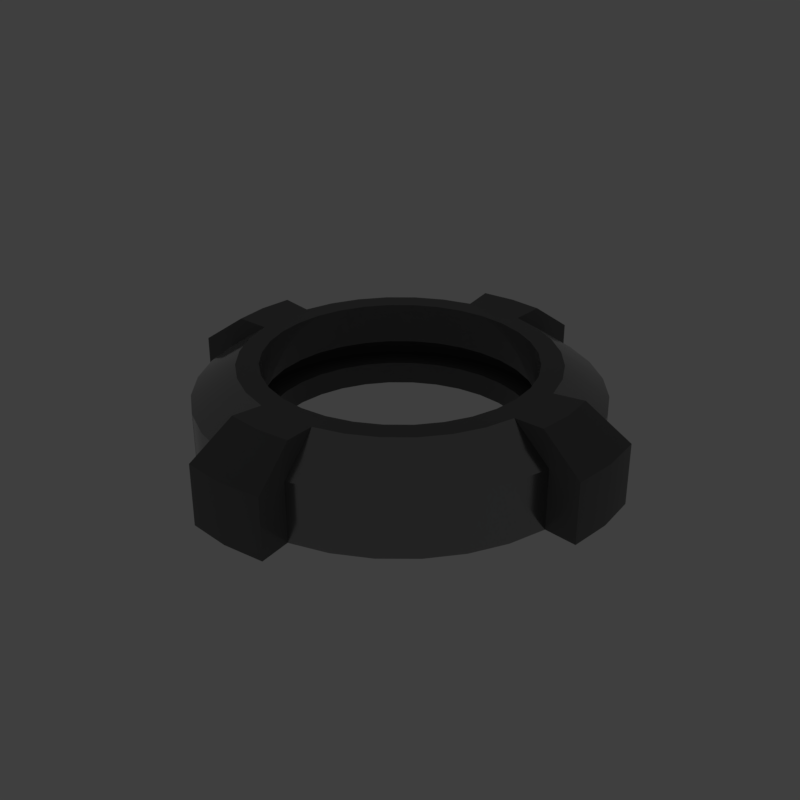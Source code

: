 # Source: short_gater.blend  (saved by Blender 2.79.6; exported with 4.5.12 LTS)
import bpy
from mathutils import Matrix  # noqa: F401  (used for matrix-valued properties, if any)

bpy.ops.wm.read_factory_settings(use_empty=True)
scene = bpy.context.scene
scene.name = 'main'

# ---- collections
col_collection_1 = bpy.data.collections.new('Collection 1'); scene.collection.children.link(col_collection_1)

# ---- materials (node trees are filled in below, after node groups)
mat_prox_alum_043 = bpy.data.materials.new('prox_alum.043')
mat_prox_alum_043.alpha_threshold = 0.0
mat_prox_alum_043.diffuse_color = (0.1933, 0.1933, 0.1933, 1.0)
mat_prox_alum_043.roughness = 0.5
mat_prox_kevlar_043 = bpy.data.materials.new('prox_kevlar.043')
mat_prox_kevlar_043.alpha_threshold = 0.0
mat_prox_kevlar_043.diffuse_color = (0.03737, 0.03737, 0.03737, 1.0)
mat_prox_kevlar_043.roughness = 0.5
mat_prox_easy_spec_043 = bpy.data.materials.new('prox_easy_spec.043')
mat_prox_easy_spec_043.alpha_threshold = 0.0
mat_prox_easy_spec_043.diffuse_color = (0.2791, 0.2791, 0.2791, 1.0)
mat_prox_easy_spec_043.roughness = 0.5
mat_prox_soap_041 = bpy.data.materials.new('prox_soap.041')
mat_prox_soap_041.alpha_threshold = 0.0
mat_prox_soap_041.diffuse_color = (0.8, 0.5447, 0.3018, 1.0)
mat_prox_soap_041.roughness = 0.5
mat_prox_emission_041 = bpy.data.materials.new('prox_emission.041')
mat_prox_emission_041.alpha_threshold = 0.0
mat_prox_emission_041.diffuse_color = (0.3973, 0.7023, 0.9681, 1.0)
mat_prox_emission_041.roughness = 0.5

# ---- node groups
ng_auto_smooth = bpy.data.node_groups.new('Auto Smooth', 'GeometryNodeTree')
_s = ng_auto_smooth.interface.new_socket(name='Geometry', in_out='OUTPUT', socket_type='NodeSocketGeometry')
_s = ng_auto_smooth.interface.new_socket(name='Geometry', in_out='INPUT', socket_type='NodeSocketGeometry')
_s = ng_auto_smooth.interface.new_socket(name='Angle', in_out='INPUT', socket_type='NodeSocketFloat')
_s.subtype = 'ANGLE'
_s.min_value = 0.0
_s.max_value = 3.142
ng_auto_smooth.is_modifier = True
_N = ng_auto_smooth.nodes; _L = ng_auto_smooth.links
n0 = _N.new('NodeGroupOutput'); n0.name = 'Group Output'; n0.location = (480, -100)
n1 = _N.new('NodeGroupInput'); n1.name = 'Group Input'; n1.location = (-420, -300)
n2 = _N.new('NodeGroupInput'); n2.name = 'Group Input.001'; n2.location = (-60, -100)
n3 = _N.new('GeometryNodeSetShadeSmooth'); n3.name = 'Set Shade Smooth'; n3.location = (120, -100)
n3.domain = 'EDGE'
n4 = _N.new('GeometryNodeSetShadeSmooth'); n4.name = 'Set Shade Smooth.001'; n4.location = (300, -100)
n5 = _N.new('GeometryNodeInputMeshEdgeAngle'); n5.name = 'Edge Angle'; n5.location = (-420, -220)
n6 = _N.new('GeometryNodeInputEdgeSmooth'); n6.name = 'Is Edge Smooth'; n6.location = (-60, -160)
n7 = _N.new('GeometryNodeInputShadeSmooth'); n7.name = 'Is Face Smooth'; n7.location = (-240, -340)
n8 = _N.new('FunctionNodeBooleanMath'); n8.name = 'Boolean Math'; n8.location = (-60, -220)
n9 = _N.new('FunctionNodeCompare'); n9.name = 'Compare'; n9.location = (-240, -180)
n9.operation = 'LESS_EQUAL'
_L.new(n5.outputs[0], n9.inputs[0])
_L.new(n4.outputs[0], n0.inputs[0])
_L.new(n1.outputs[1], n9.inputs[1])
_L.new(n9.outputs[0], n8.inputs[0])
_L.new(n7.outputs[0], n8.inputs[1])
_L.new(n2.outputs[0], n3.inputs[0])
_L.new(n6.outputs[0], n3.inputs[1])
_L.new(n3.outputs[0], n4.inputs[0])
_L.new(n8.outputs[0], n3.inputs[2])
n0.is_active_output = True

# ---- material node trees
mat_prox_alum_043.use_nodes = True; mat_prox_alum_043.node_tree.nodes.clear()
_N = mat_prox_alum_043.node_tree.nodes; _L = mat_prox_alum_043.node_tree.links
n0 = _N.new('ShaderNodeOutputMaterial'); n0.name = 'Material Output'; n0.location = (300, 300)
n1 = _N.new('ShaderNodeBsdfPrincipled'); n1.name = 'Principled BSDF'; n1.location = (10, 300)
n1.width = 150
n1.subsurface_method = 'BURLEY'
n1.inputs[0].default_value = (0.3217, 0.3217, 0.3217, 1.0)
n1.inputs[1].default_value = 1.0
n1.inputs[2].default_value = 0.1633
n1.inputs[3].default_value = 1.45
n1.inputs[9].default_value = (1.0, 1.0, 1.0)
n1.inputs[13].default_value = 0.119
n1.inputs[15].default_value = 0.7959
n1.inputs[16].default_value = 0.8299
n1.inputs[24].default_value = 0.1605
_L.new(n1.outputs[0], n0.inputs[0])
n0.is_active_output = True
mat_prox_kevlar_043.use_nodes = True; mat_prox_kevlar_043.node_tree.nodes.clear()
_N = mat_prox_kevlar_043.node_tree.nodes; _L = mat_prox_kevlar_043.node_tree.links
n0 = _N.new('ShaderNodeOutputMaterial'); n0.name = 'Material Output'; n0.location = (300, 300)
n1 = _N.new('ShaderNodeBsdfPrincipled'); n1.name = 'Principled BSDF'; n1.location = (10, 300)
n1.width = 150
n1.subsurface_method = 'BURLEY'
n1.inputs[0].default_value = (0.0, 0.0, 0.0, 1.0)
n1.inputs[2].default_value = 0.3401
n1.inputs[3].default_value = 1.45
n1.inputs[9].default_value = (1.0, 1.0, 1.0)
n1.inputs[13].default_value = 0.2143
_L.new(n1.outputs[0], n0.inputs[0])
n0.is_active_output = True
mat_prox_easy_spec_043.use_nodes = True; mat_prox_easy_spec_043.node_tree.nodes.clear()
_N = mat_prox_easy_spec_043.node_tree.nodes; _L = mat_prox_easy_spec_043.node_tree.links
n0 = _N.new('ShaderNodeOutputMaterial'); n0.name = 'Material Output'; n0.location = (300, 300)
n1 = _N.new('ShaderNodeBsdfPrincipled'); n1.name = 'Principled BSDF'; n1.location = (10, 300)
n1.width = 150
n1.subsurface_method = 'BURLEY'
n1.inputs[0].default_value = (0.1372, 0.1372, 0.1372, 1.0)
n1.inputs[2].default_value = 0.2245
n1.inputs[3].default_value = 1.45
n1.inputs[9].default_value = (1.0, 1.0, 1.0)
n1.inputs[13].default_value = 0.09864
n1.inputs[19].default_value = 0.25
_L.new(n1.outputs[0], n0.inputs[0])
n0.is_active_output = True
mat_prox_soap_041.use_nodes = True; mat_prox_soap_041.node_tree.nodes.clear()
_N = mat_prox_soap_041.node_tree.nodes; _L = mat_prox_soap_041.node_tree.links
n0 = _N.new('ShaderNodeOutputMaterial'); n0.name = 'Material Output'; n0.location = (300, 300)
n1 = _N.new('ShaderNodeLayerWeight'); n1.name = 'Layer Weight'; n1.location = (-554, 262)
n2 = _N.new('ShaderNodeValToRGB'); n2.name = 'ColorRamp'; n2.location = (-400, 254)
n2.color_ramp.interpolation = 'B_SPLINE'
while len(n2.color_ramp.elements) > 1: n2.color_ramp.elements.remove(n2.color_ramp.elements[-1])
n2.color_ramp.elements[0].position = 0.0; n2.color_ramp.elements[0].color = (1.0, 0.0, 0.2363, 1.0)
_e = n2.color_ramp.elements.new(0.1477); _e.color = (0.0, 0.1135, 0.6103, 1.0)
_e = n2.color_ramp.elements.new(0.2773); _e.color = (0.2081, 0.332, 0.6265, 1.0)
_e = n2.color_ramp.elements.new(0.5); _e.color = (0.5089, 0.1741, 0.6181, 1.0)
_e = n2.color_ramp.elements.new(0.6818); _e.color = (0.7544, 0.04821, 0.0, 1.0)
_e = n2.color_ramp.elements.new(0.8511); _e.color = (0.336, 0.5043, 0.1917, 1.0)
_e = n2.color_ramp.elements.new(1.0); _e.color = (0.01772, 0.3483, 1.0, 1.0)
n3 = _N.new('ShaderNodeMix'); n3.name = 'Mix'; n3.location = (-80, 218)
n3.data_type = 'RGBA'
n3.inputs[0].default_value = 0.7909
n4 = _N.new('ShaderNodeBsdfPrincipled'); n4.name = 'Principled BSDF.001'; n4.location = (140, 300)
n4.width = 150
n4.subsurface_method = 'BURLEY'
n4.inputs[2].default_value = 0.0
n4.inputs[3].default_value = 1.45
n4.inputs[9].default_value = (1.0, 1.0, 1.0)
n4.inputs[18].default_value = 1.0
n4.inputs[19].default_value = 0.25
_L.new(n1.outputs[1], n2.inputs[0])
_L.new(n2.outputs[0], n3.inputs[6])
_L.new(n3.outputs[2], n4.inputs[0])
_L.new(n4.outputs[0], n0.inputs[0])
n0.is_active_output = True
mat_prox_emission_041.use_nodes = True; mat_prox_emission_041.node_tree.nodes.clear()
_N = mat_prox_emission_041.node_tree.nodes; _L = mat_prox_emission_041.node_tree.links
n0 = _N.new('ShaderNodeOutputMaterial'); n0.name = 'Material Output'; n0.location = (446, 300)
n1 = _N.new('ShaderNodeEmission'); n1.name = 'Emission'; n1.location = (156, 300)
n1.inputs[1].default_value = 4.0
n2 = _N.new('ShaderNodeLayerWeight'); n2.name = 'Layer Weight'; n2.location = (-631, 360)
n3 = _N.new('ShaderNodeValToRGB'); n3.name = 'ColorRamp'; n3.location = (-450, 370)
n3.color_ramp.interpolation = 'B_SPLINE'
while len(n3.color_ramp.elements) > 1: n3.color_ramp.elements.remove(n3.color_ramp.elements[-1])
n3.color_ramp.elements[0].position = 0.1864; n3.color_ramp.elements[0].color = (1.0, 0.02556, 0.0, 1.0)
_e = n3.color_ramp.elements.new(0.8045); _e.color = (1.0, 0.2244, 0.007333, 1.0)
_e = n3.color_ramp.elements.new(0.9909); _e.color = (1.0, 1.0, 1.0, 1.0)
n4 = _N.new('ShaderNodeMix'); n4.name = 'Mix'; n4.location = (-92, 333)
n4.data_type = 'RGBA'
n4.blend_type = 'COLOR'
n4.inputs[0].default_value = 0.8273
_L.new(n2.outputs[1], n3.inputs[0])
_L.new(n1.outputs[0], n0.inputs[0])
_L.new(n4.outputs[2], n1.inputs[0])
_L.new(n3.outputs[0], n4.inputs[7])
n0.is_active_output = True

# ---- world
world_world = bpy.data.worlds.new('World'); scene.world = world_world
world_world.use_nodes = True; world_world.node_tree.nodes.clear()
_N = world_world.node_tree.nodes; _L = world_world.node_tree.links
n0 = _N.new('ShaderNodeOutputWorld'); n0.name = 'World Output'; n0.location = (300, 300)
n1 = _N.new('ShaderNodeBackground'); n1.name = 'Background'; n1.location = (10, 300)
n1.inputs[0].default_value = (0.05, 0.05, 0.05, 1.0)
_L.new(n1.outputs[0], n0.inputs[0])
n0.is_active_output = True
world_world.use_sun_shadow = False
world_world.sun_shadow_jitter_overblur = 0.0

# ---- meshes
me_short_gater = bpy.data.meshes.new('short_gater')
me_short_gater.from_pydata([(-0.05373, 0.2701, -0.05407), (-0.05373, 0.2701, 0.02988), (-0.05814, 0.3149, 0.03109), (-0.05818, 0.3153, -0.05407), (0.0, 0.2754, -0.05407), (1.71e-08, 0.3208, -0.05407), (-0.1054, 0.2544, -0.05407), (-0.1054, 0.2544, 0.02988), (-0.04195, 0.2109, 0.07181), (1.663e-08, 0.3204, 0.03109), (0.05373, 0.2701, -0.05407), (0.05818, 0.3153, -0.05407), (0.1054, 0.2544, -0.05407), (0.153, 0.229, -0.05407), (0.1947, 0.1947, -0.05407), (0.229, 0.153, -0.05407), (0.2544, 0.1054, -0.05407), (0.2701, 0.05373, -0.05407), (0.2754, 2.079e-08, -0.05407), (0.2701, -0.05373, -0.05407), (0.2544, -0.1054, -0.05407), (0.1845, 1.393e-08, -0.05407), (0.181, 0.036, -0.05407), (0.1705, 0.07061, -0.05407), (0.1534, 0.1025, -0.05407), (0.1305, 0.1305, -0.05407), (0.1025, 0.1534, -0.05407), (0.07061, 0.1705, -0.05407), (0.036, 0.181, -0.05407), (0.0, 0.1845, -0.05407), (-0.036, 0.181, -0.05407), (-0.07061, 0.1705, -0.05407), (-0.1025, 0.1534, -0.05407), (-0.1305, 0.1305, -0.05407), (-0.1534, 0.1025, -0.05407), (-0.1705, 0.07061, -0.05407), (-0.181, 0.036, -0.05407), (-0.1845, 1.782e-07, -0.05407), (-0.2754, 2.659e-07, -0.05407), (-0.2701, 0.05373, -0.05407), (-0.2544, 0.1054, -0.05407), (-0.229, 0.153, -0.05407), (-0.1947, 0.1947, -0.05407), (-0.153, 0.229, -0.05407), (-0.153, 0.229, 0.02988), (-0.0823, 0.1987, 0.07181), (-0.04624, 0.2544, 0.07423), (-3.055e-08, 0.2587, 0.07424), (0.05814, 0.3149, 0.03109), (0.05373, 0.2701, 0.02988), (0.1054, 0.2544, 0.02988), (0.153, 0.229, 0.02988), (0.1947, 0.1947, 0.02988), (0.229, 0.153, 0.02988), (0.2544, 0.1054, 0.02988), (0.2701, 0.05373, 0.02988), (0.3153, 0.05818, -0.05407), (0.3208, 2.793e-08, -0.05407), (0.3153, -0.05818, -0.05407), (0.2701, -0.05373, 0.02988), (0.2544, -0.1054, 0.02988), (0.229, -0.153, -0.05407), (0.1947, -0.1947, -0.05407), (0.153, -0.229, -0.05407), (0.1054, -0.2544, -0.05407), (0.05373, -0.2701, -0.05407), (-8.973e-08, -0.2754, -0.05407), (-0.05373, -0.2701, -0.05407), (-0.1054, -0.2544, -0.05407), (-0.153, -0.229, -0.05407), (-0.1947, -0.1947, -0.05407), (-0.229, -0.153, -0.05407), (-0.2544, -0.1054, -0.05407), (-0.2701, -0.05373, -0.05407), (-0.181, -0.036, -0.05407), (-0.1705, -0.07061, -0.05407), (-0.1534, -0.1025, -0.05407), (-0.1305, -0.1305, -0.05407), (-0.1025, -0.1534, -0.05407), (-0.07061, -0.1705, -0.05407), (-0.036, -0.181, -0.05407), (-6.012e-08, -0.1845, -0.05407), (0.036, -0.181, -0.05407), (0.07061, -0.1705, -0.05407), (0.1025, -0.1534, -0.05407), (0.1305, -0.1305, -0.05407), (0.1534, -0.1025, -0.05407), (0.1705, -0.07061, -0.05407), (0.181, -0.036, -0.05407), (0.1845, 1.393e-08, -0.02153), (0.181, 0.036, -0.02153), (0.1705, 0.07061, -0.02153), (0.1534, 0.1025, -0.02153), (0.1305, 0.1305, -0.02153), (0.1025, 0.1534, -0.02153), (0.07061, 0.1705, -0.02153), (0.036, 0.181, -0.02153), (0.0, 0.1845, -0.02153), (-0.036, 0.181, -0.02153), (-0.07061, 0.1705, -0.02153), (-0.1025, 0.1534, -0.02153), (-0.1305, 0.1305, -0.02153), (-0.1534, 0.1025, -0.02153), (-0.1705, 0.07061, -0.02153), (-0.181, 0.036, -0.02153), (-0.1845, 1.782e-07, -0.02153), (-0.3208, 3.079e-07, -0.05407), (-0.3153, 0.05818, -0.05407), (-0.2701, 0.05373, 0.02988), (-0.2544, 0.1054, 0.02988), (-0.229, 0.153, 0.02988), (-0.1947, 0.1947, 0.02988), (-0.1195, 0.1788, 0.07181), (-4.565e-08, 0.215, 0.07181), (-0.1521, 0.1521, 0.07181), (-0.1788, 0.1195, 0.07181), (-0.1987, 0.0823, 0.07181), (-0.2109, 0.04195, 0.07181), (-0.215, 1.565e-07, 0.07181), (-0.2109, -0.04195, 0.07181), (-0.1987, -0.0823, 0.07181), (-0.1788, -0.1195, 0.07181), (-0.1521, -0.1521, 0.07181), (-0.1195, -0.1788, 0.07181), (-0.0823, -0.1987, 0.07181), (-0.04195, -0.2109, 0.07181), (-5.284e-08, -0.215, 0.07181), (-6.012e-08, -0.1845, 0.07181), (-0.036, -0.181, 0.07181), (-0.07061, -0.1705, 0.07181), (-0.1025, -0.1534, 0.07181), (-0.1305, -0.1305, 0.07181), (-0.1534, -0.1025, 0.07181), (-0.1705, -0.07061, 0.07181), (-0.181, -0.036, 0.07181), (-0.1845, 1.782e-07, 0.07181), (-0.181, 0.036, 0.07181), (-0.1705, 0.07061, 0.07181), (-0.1534, 0.1025, 0.07181), (-0.1305, 0.1305, 0.07181), (-0.1025, 0.1534, 0.07181), (-0.07061, 0.1705, 0.07181), (-0.036, 0.181, 0.07181), (0.0, 0.1845, 0.07181), (0.036, 0.181, 0.07181), (0.04195, 0.2109, 0.07181), (0.04624, 0.2544, 0.07423), (0.0823, 0.1987, 0.07181), (0.1195, 0.1788, 0.07181), (0.1521, 0.1521, 0.07181), (0.1788, 0.1195, 0.07181), (0.1987, 0.0823, 0.07181), (0.2109, 0.04195, 0.07181), (0.3149, 0.05814, 0.03109), (0.3204, 2.817e-08, 0.03109), (0.3149, -0.05814, 0.03109), (0.2109, -0.04195, 0.07181), (0.1987, -0.0823, 0.07181), (0.229, -0.153, 0.02988), (0.1947, -0.1947, 0.02988), (0.153, -0.229, 0.02988), (0.1054, -0.2544, 0.02988), (0.05373, -0.2701, 0.02988), (0.05818, -0.3153, -0.05407), (-1.038e-07, -0.3208, -0.05407), (-0.05818, -0.3153, -0.05407), (-0.05373, -0.2701, 0.02988), (-0.1054, -0.2544, 0.02988), (-0.153, -0.229, 0.02988), (-0.1947, -0.1947, 0.02988), (-0.229, -0.153, 0.02988), (-0.2544, -0.1054, 0.02988), (-0.2701, -0.05373, 0.02988), (-0.3153, -0.05818, -0.05407), (-0.181, -0.036, -0.02153), (-0.1705, -0.07061, -0.02153), (-0.1534, -0.1025, -0.02153), (-0.1305, -0.1305, -0.02153), (-0.1025, -0.1534, -0.02153), (-0.07061, -0.1705, -0.02153), (-0.036, -0.181, -0.02153), (-6.012e-08, -0.1845, -0.02153), (0.036, -0.181, -0.02153), (0.07061, -0.1705, -0.02153), (0.1025, -0.1534, -0.02153), (0.1305, -0.1305, -0.02153), (0.1534, -0.1025, -0.02153), (0.1705, -0.07061, -0.02153), (0.181, -0.036, -0.02153), (-0.3149, 0.05814, 0.03109), (-0.3204, 3.06e-07, 0.03109), (-0.2587, 1.922e-07, 0.07424), (-0.2544, -0.04624, 0.07423), (-6.751e-08, -0.2587, 0.07424), (0.07061, 0.1705, 0.07181), (0.1025, 0.1534, 0.07181), (0.1305, 0.1305, 0.07181), (0.1534, 0.1025, 0.07181), (0.1705, 0.07061, 0.07181), (0.181, 0.036, 0.07181), (0.1845, 1.393e-08, 0.07181), (0.181, -0.036, 0.07181), (0.1705, -0.07061, 0.07181), (0.1534, -0.1025, 0.07181), (0.1305, -0.1305, 0.07181), (0.1025, -0.1534, 0.07181), (0.07061, -0.1705, 0.07181), (0.036, -0.181, 0.07181), (0.04195, -0.2109, 0.07181), (0.0823, -0.1987, 0.07181), (0.1195, -0.1788, 0.07181), (0.1521, -0.1521, 0.07181), (0.1788, -0.1195, 0.07181), (0.215, 2.052e-09, 0.07181), (-0.036, -0.181, 0.01399), (-6.012e-08, -0.1845, 0.01399), (-0.07061, -0.1705, 0.01399), (-0.1025, -0.1534, 0.01399), (-0.1305, -0.1305, 0.01399), (-0.1534, -0.1025, 0.01399), (-0.1705, -0.07061, 0.01399), (-0.181, -0.036, 0.01399), (-0.1845, 1.782e-07, 0.01399), (-0.181, 0.036, 0.01399), (-0.1705, 0.07061, 0.01399), (-0.1534, 0.1025, 0.01399), (-0.1305, 0.1305, 0.01399), (-0.1025, 0.1534, 0.01399), (-0.07061, 0.1705, 0.01399), (-0.036, 0.181, 0.01399), (0.0, 0.1845, 0.01399), (0.036, 0.181, 0.01399), (0.2587, 9.285e-09, 0.07424), (0.2544, -0.04624, 0.07423), (0.05814, -0.3149, 0.03109), (-1.045e-07, -0.3204, 0.03109), (-0.05814, -0.3149, 0.03109), (-0.3149, -0.05814, 0.03109), (-0.2544, 0.04624, 0.07423), (-0.04624, -0.2544, 0.07423), (0.04624, -0.2544, 0.07423), (0.07061, 0.1705, 0.01399), (0.1025, 0.1534, 0.01399), (0.1305, 0.1305, 0.01399), (0.1534, 0.1025, 0.01399), (0.1705, 0.07061, 0.01399), (0.181, 0.036, 0.01399), (0.1845, 1.393e-08, 0.01399), (0.181, -0.036, 0.01399), (0.1705, -0.07061, 0.01399), (0.1534, -0.1025, 0.01399), (0.1305, -0.1305, 0.01399), (0.1025, -0.1534, 0.01399), (0.07061, -0.1705, 0.01399), (0.036, -0.181, 0.01399), (0.2544, 0.04624, 0.07423), (0.0, 0.2248, -0.02153), (0.04385, 0.2205, -0.02153), (0.04385, 0.2205, 0.01399), (0.0, 0.2248, 0.01399), (-0.04385, 0.2205, -0.02153), (-0.08602, 0.2077, -0.02153), (-0.1249, 0.1869, -0.02153), (-0.1589, 0.1589, -0.02153), (-0.1869, 0.1249, -0.02153), (-0.2077, 0.08602, -0.02153), (-0.2205, 0.04385, -0.02153), (-0.2248, 2.171e-07, -0.02153), (0.2205, -0.04385, -0.02153), (0.2248, 1.697e-08, -0.02153), (0.2205, 0.04385, -0.02153), (0.2077, 0.08602, -0.02153), (0.1869, 0.1249, -0.02153), (0.1589, 0.1589, -0.02153), (0.1249, 0.1869, -0.02153), (0.08602, 0.2077, -0.02153), (-0.2205, -0.04385, -0.02153), (-0.2077, -0.08602, -0.02153), (-0.1869, -0.1249, -0.02153), (-0.1589, -0.1589, -0.02153), (-0.1249, -0.1869, -0.02153), (-0.08602, -0.2077, -0.02153), (-0.04385, -0.2205, -0.02153), (-7.324e-08, -0.2248, -0.02153), (0.04385, -0.2205, -0.02153), (0.08602, -0.2077, -0.02153), (0.1249, -0.1869, -0.02153), (0.1589, -0.1589, -0.02153), (0.1869, -0.1249, -0.02153), (0.2077, -0.08602, -0.02153), (-0.04385, 0.2205, 0.01399), (0.08602, 0.2077, 0.01399), (0.1249, 0.1869, 0.01399), (0.1589, 0.1589, 0.01399), (0.1869, 0.1249, 0.01399), (0.2077, 0.08602, 0.01399), (0.2205, 0.04385, 0.01399), (0.2248, 1.697e-08, 0.01399), (0.2205, -0.04385, 0.01399), (0.2077, -0.08602, 0.01399), (0.1869, -0.1249, 0.01399), (0.1589, -0.1589, 0.01399), (0.1249, -0.1869, 0.01399), (0.08602, -0.2077, 0.01399), (0.04385, -0.2205, 0.01399), (-7.324e-08, -0.2248, 0.01399), (-0.04385, -0.2205, 0.01399), (-0.08602, -0.2077, 0.01399), (-0.1249, -0.1869, 0.01399), (-0.1589, -0.1589, 0.01399), (-0.1869, -0.1249, 0.01399), (-0.2077, -0.08602, 0.01399), (-0.2205, -0.04385, 0.01399), (-0.2248, 2.171e-07, 0.01399), (-0.2205, 0.04385, 0.01399), (-0.2077, 0.08602, 0.01399), (-0.1869, 0.1249, 0.01399), (-0.1589, 0.1589, 0.01399), (-0.1249, 0.1869, 0.01399), (-0.08602, 0.2077, 0.01399)], [], [(0, 1, 2, 3), (4, 0, 3, 5), (6, 7, 1, 0), (1, 8, 46, 2), (3, 2, 9, 5), (10, 4, 5, 11), (6, 31, 32, 43), (43, 44, 7, 6), (1, 7, 45, 8), (9, 2, 46, 47), (5, 9, 48, 11), (49, 10, 11, 48), (10, 49, 50, 12), (12, 50, 51, 13), (13, 51, 52, 14), (14, 52, 53, 15), (15, 53, 54, 16), (16, 54, 55, 17), (18, 17, 56, 57), (19, 18, 57, 58), (19, 59, 60, 20), (0, 30, 31, 6), (22, 21, 89, 90), (23, 22, 90, 91), (24, 23, 91, 92), (25, 24, 92, 93), (26, 25, 93, 94), (27, 26, 94, 95), (28, 27, 95, 96), (29, 28, 96, 97), (30, 29, 97, 98), (31, 30, 98, 99), (32, 31, 99, 100), (33, 32, 100, 101), (34, 33, 101, 102), (35, 34, 102, 103), (36, 35, 103, 104), (37, 36, 104, 105), (39, 38, 106, 107), (39, 108, 109, 40), (40, 109, 110, 41), (41, 110, 111, 42), (42, 111, 44, 43), (7, 44, 112, 45), (113, 143, 144, 145), (48, 9, 47, 146), (50, 49, 145, 147), (51, 50, 147, 148), (52, 51, 148, 149), (53, 52, 149, 150), (54, 53, 150, 151), (55, 54, 151, 152), (17, 55, 153, 56), (56, 153, 154, 57), (59, 19, 58, 155), (57, 154, 155, 58), (60, 59, 156, 157), (20, 60, 158, 61), (61, 158, 159, 62), (62, 159, 160, 63), (63, 160, 161, 64), (64, 161, 162, 65), (66, 65, 163, 164), (67, 66, 164, 165), (67, 166, 167, 68), (68, 167, 168, 69), (69, 168, 169, 70), (70, 169, 170, 71), (71, 170, 171, 72), (72, 171, 172, 73), (38, 73, 173, 106), (74, 37, 105, 174), (75, 74, 174, 175), (76, 75, 175, 176), (77, 76, 176, 177), (78, 77, 177, 178), (79, 78, 178, 179), (80, 79, 179, 180), (81, 80, 180, 181), (82, 81, 181, 182), (83, 82, 182, 183), (84, 83, 183, 184), (85, 84, 184, 185), (86, 85, 185, 186), (87, 86, 186, 187), (88, 87, 187, 188), (21, 88, 188, 89), (108, 39, 107, 189), (106, 190, 189, 107), (109, 108, 117, 116), (110, 109, 116, 115), (111, 110, 115, 114), (44, 111, 114, 112), (172, 171, 120, 119), (171, 170, 121, 120), (170, 169, 122, 121), (169, 168, 123, 122), (168, 167, 124, 123), (167, 166, 125, 124), (8, 142, 143, 113), (214, 128, 127, 215), (216, 129, 128, 214), (217, 130, 129, 216), (218, 131, 130, 217), (219, 132, 131, 218), (220, 133, 132, 219), (221, 134, 133, 220), (222, 135, 134, 221), (223, 136, 135, 222), (224, 137, 136, 223), (225, 138, 137, 224), (226, 139, 138, 225), (227, 140, 139, 226), (228, 141, 140, 227), (229, 142, 141, 228), (230, 143, 142, 229), (231, 144, 143, 230), (47, 46, 8, 113), (146, 47, 113, 145), (145, 49, 48, 146), (55, 152, 255, 153), (154, 153, 255, 232), (155, 233, 156, 59), (155, 154, 232, 233), (158, 60, 157, 212), (159, 158, 212, 211), (160, 159, 211, 210), (161, 160, 210, 209), (162, 161, 209, 208), (65, 162, 234, 163), (163, 234, 235, 164), (166, 67, 165, 236), (164, 235, 236, 165), (73, 172, 237, 173), (173, 237, 190, 106), (189, 238, 117, 108), (189, 190, 191, 238), (238, 191, 118, 117), (191, 192, 119, 118), (192, 237, 172, 119), (125, 166, 236, 239), (239, 193, 126, 125), (193, 240, 208, 126), (241, 194, 144, 231), (242, 195, 194, 241), (243, 196, 195, 242), (244, 197, 196, 243), (245, 198, 197, 244), (246, 199, 198, 245), (247, 200, 199, 246), (248, 201, 200, 247), (249, 202, 201, 248), (250, 203, 202, 249), (251, 204, 203, 250), (252, 205, 204, 251), (253, 206, 205, 252), (254, 207, 206, 253), (215, 127, 207, 254), (213, 156, 233, 232), (152, 213, 232, 255), (162, 208, 240, 234), (235, 234, 240, 193), (236, 235, 193, 239), (190, 237, 192, 191), (256, 257, 258, 259), (275, 95, 94, 274), (257, 96, 95, 275), (260, 256, 259, 290), (218, 309, 310, 219), (217, 308, 309, 218), (257, 275, 291, 258), (275, 274, 292, 291), (274, 273, 293, 292), (273, 272, 294, 293), (272, 271, 295, 294), (271, 270, 296, 295), (270, 269, 297, 296), (269, 268, 298, 297), (268, 289, 299, 298), (289, 288, 300, 299), (288, 287, 301, 300), (287, 286, 302, 301), (286, 285, 303, 302), (285, 284, 304, 303), (284, 283, 305, 304), (283, 282, 306, 305), (282, 281, 307, 306), (281, 280, 308, 307), (280, 279, 309, 308), (279, 278, 310, 309), (278, 277, 311, 310), (277, 276, 312, 311), (276, 267, 313, 312), (267, 266, 314, 313), (266, 265, 315, 314), (265, 264, 316, 315), (264, 263, 317, 316), (263, 262, 318, 317), (262, 261, 319, 318), (261, 260, 290, 319), (274, 94, 93, 273), (273, 93, 92, 272), (272, 92, 91, 271), (271, 91, 90, 270), (270, 90, 89, 269), (269, 89, 188, 268), (268, 188, 187, 289), (289, 187, 186, 288), (288, 186, 185, 287), (287, 185, 184, 286), (286, 184, 183, 285), (285, 183, 182, 284), (284, 182, 181, 283), (283, 181, 180, 282), (282, 180, 179, 281), (281, 179, 178, 280), (280, 178, 177, 279), (279, 177, 176, 278), (278, 176, 175, 277), (277, 175, 174, 276), (276, 174, 105, 267), (267, 105, 104, 266), (266, 104, 103, 265), (265, 103, 102, 264), (264, 102, 101, 263), (263, 101, 100, 262), (262, 100, 99, 261), (261, 99, 98, 260), (260, 98, 97, 256), (256, 97, 96, 257), (219, 310, 311, 220), (220, 311, 312, 221), (221, 312, 313, 222), (222, 313, 314, 223), (223, 314, 315, 224), (224, 315, 316, 225), (225, 316, 317, 226), (226, 317, 318, 227), (227, 318, 319, 228), (228, 319, 290, 229), (229, 290, 259, 230), (230, 259, 258, 231), (231, 258, 291, 241), (241, 291, 292, 242), (242, 292, 293, 243), (243, 293, 294, 244), (244, 294, 295, 245), (245, 295, 296, 246), (246, 296, 297, 247), (247, 297, 298, 248), (248, 298, 299, 249), (249, 299, 300, 250), (250, 300, 301, 251), (251, 301, 302, 252), (252, 302, 303, 253), (253, 303, 304, 254), (254, 304, 305, 215), (215, 305, 306, 214), (214, 306, 307, 216), (216, 307, 308, 217), (43, 32, 33, 42), (42, 33, 34, 41), (41, 34, 35, 40), (40, 35, 36, 39), (39, 36, 37, 38), (38, 37, 74, 73), (73, 74, 75, 72), (72, 75, 76, 71), (71, 76, 77, 70), (70, 77, 78, 69), (69, 78, 79, 68), (68, 79, 80, 67), (67, 80, 81, 66), (66, 81, 82, 65), (65, 82, 83, 64), (64, 83, 84, 63), (63, 84, 85, 62), (62, 85, 86, 61), (61, 86, 87, 20), (20, 87, 88, 19), (19, 88, 21, 18), (18, 21, 22, 17), (17, 22, 23, 16), (16, 23, 24, 15), (15, 24, 25, 14), (14, 25, 26, 13), (13, 26, 27, 12), (12, 27, 28, 10), (10, 28, 29, 4), (4, 29, 30, 0), (145, 144, 194, 147), (147, 194, 195, 148), (148, 195, 196, 149), (149, 196, 197, 150), (150, 197, 198, 151), (151, 198, 199, 152), (152, 199, 200, 213), (213, 200, 201, 156), (156, 201, 202, 157), (157, 202, 203, 212), (212, 203, 204, 211), (211, 204, 205, 210), (210, 205, 206, 209), (209, 206, 207, 208), (208, 207, 127, 126), (126, 127, 128, 125), (125, 128, 129, 124), (124, 129, 130, 123), (123, 130, 131, 122), (122, 131, 132, 121), (121, 132, 133, 120), (120, 133, 134, 119), (119, 134, 135, 118), (118, 135, 136, 117), (117, 136, 137, 116), (116, 137, 138, 115), (115, 138, 139, 114), (114, 139, 140, 112), (112, 140, 141, 45), (45, 141, 142, 8)])
me_short_gater.polygons.foreach_set('use_smooth', [True] * 320)
me_short_gater.polygons.foreach_set('material_index', [2, 2, 0, 2, 2, 2, 0, 0, 0, 2, 2, 2, 0, 0, 0, 0, 0, 0, 2, 2, 0, 0, 2, 2, 2, 2, 2, 2, 2, 2, 2, 2, 2, 2, 2, 2, 2, 2, 2, 0, 0, 0, 0, 0, 2, 2, 0, 0, 0, 0, 0, 0, 2, 2, 2, 2, 0, 0, 0, 0, 0, 0, 2, 2, 0, 0, 0, 0, 0, 0, 2, 2, 2, 2, 2, 2, 2, 2, 2, 2, 2, 2, 2, 2, 2, 2, 2, 2, 2, 0, 0, 0, 0, 0, 0, 0, 0, 0, 0, 2, 2, 2, 2, 2, 2, 2, 2, 2, 2, 2, 2, 2, 2, 2, 2, 2, 2, 2, 2, 2, 2, 2, 2, 2, 0, 0, 0, 0, 0, 2, 2, 2, 2, 2, 2, 2, 2, 2, 2, 2, 2, 2, 2, 2, 2, 2, 2, 2, 2, 2, 2, 2, 2, 2, 2, 2, 2, 2, 2, 2, 2, 2, 2, 2, 2, 2, 2, 2, 2, 2, 2, 2, 2, 2, 2, 2, 2, 2, 2, 2, 2, 2, 2, 2, 2, 2, 2, 2, 2, 2, 2, 2, 2, 2, 2, 2, 2, 2, 2, 2, 2, 2, 2, 2, 2, 2, 2, 2, 2, 2, 2, 2, 2, 2, 2, 2, 2, 2, 2, 2, 2, 2, 2, 2, 2, 2, 2, 2, 2, 2, 2, 2, 2, 2, 2, 2, 2, 2, 2, 2, 2, 2, 2, 2, 2, 2, 2, 2, 2, 2, 2, 2, 2, 2, 2, 2, 2, 2, 2, 2, 0, 0, 0, 0, 0, 0, 0, 0, 0, 0, 0, 0, 0, 0, 0, 0, 0, 0, 0, 0, 0, 0, 0, 0, 0, 0, 0, 0, 0, 0, 2, 2, 2, 2, 2, 2, 2, 2, 2, 2, 2, 2, 2, 2, 2, 2, 2, 2, 2, 2, 2, 2, 2, 2, 2, 2, 2, 2, 2, 2])
_k = set([(0, 1), (0, 3), (0, 6), (1, 7), (1, 8), (2, 3), (2, 9), (2, 46), (3, 5), (5, 11), (6, 43), (7, 44), (8, 45), (8, 46), (9, 48), (10, 11), (10, 12), (10, 49), (11, 48), (12, 13), (13, 14), (14, 15), (15, 16), (16, 17), (17, 55), (17, 56), (19, 20), (19, 58), (19, 59), (20, 61), (21, 22), (21, 88), (22, 23), (23, 24), (24, 25), (25, 26), (26, 27), (27, 28), (28, 29), (29, 30), (30, 31), (31, 32), (32, 33), (33, 34), (34, 35), (35, 36), (36, 37), (37, 74), (39, 40), (39, 107), (39, 108), (40, 41), (41, 42), (42, 43), (44, 111), (45, 112), (46, 47), (47, 146), (48, 146), (49, 50), (49, 145), (50, 51), (51, 52), (52, 53), (53, 54), (54, 55), (55, 152), (56, 57), (56, 153), (57, 58), (58, 155), (59, 60), (59, 156), (60, 158), (61, 62), (62, 63), (63, 64), (64, 65), (65, 162), (65, 163), (67, 68), (67, 165), (67, 166), (68, 69), (69, 70), (70, 71), (71, 72), (72, 73), (73, 172), (73, 173), (74, 75), (75, 76), (76, 77), (77, 78), (78, 79), (79, 80), (80, 81), (81, 82), (82, 83), (83, 84), (84, 85), (85, 86), (86, 87), (87, 88), (89, 90), (89, 188), (90, 91), (91, 92), (92, 93), (93, 94), (94, 95), (95, 96), (96, 97), (97, 98), (98, 99), (99, 100), (100, 101), (101, 102), (102, 103), (103, 104), (104, 105), (105, 174), (106, 107), (106, 173), (107, 189), (108, 109), (108, 117), (109, 110), (110, 111), (112, 114), (114, 115), (115, 116), (116, 117), (117, 238), (119, 120), (119, 172), (119, 192), (120, 121), (121, 122), (122, 123), (123, 124), (124, 125), (125, 166), (125, 239), (127, 128), (127, 207), (128, 129), (129, 130), (130, 131), (131, 132), (132, 133), (133, 134), (134, 135), (135, 136), (136, 137), (137, 138), (138, 139), (139, 140), (140, 141), (141, 142), (142, 143), (143, 144), (144, 194), (145, 146), (145, 147), (147, 148), (148, 149), (149, 150), (150, 151), (151, 152), (152, 255), (153, 154), (153, 255), (154, 155), (155, 233), (156, 157), (156, 233), (157, 212), (158, 159), (159, 160), (160, 161), (161, 162), (162, 208), (163, 164), (163, 234), (164, 165), (165, 236), (166, 167), (167, 168), (168, 169), (169, 170), (170, 171), (171, 172), (173, 237), (174, 175), (175, 176), (176, 177), (177, 178), (178, 179), (179, 180), (180, 181), (181, 182), (182, 183), (183, 184), (184, 185), (185, 186), (186, 187), (187, 188), (189, 190), (189, 238), (190, 237), (191, 192), (191, 238), (192, 237), (193, 239), (193, 240), (194, 195), (195, 196), (196, 197), (197, 198), (198, 199), (199, 200), (200, 201), (201, 202), (202, 203), (203, 204), (204, 205), (205, 206), (206, 207), (208, 209), (208, 240), (209, 210), (210, 211), (211, 212), (214, 215), (214, 216), (215, 254), (216, 217), (217, 218), (218, 219), (219, 220), (220, 221), (221, 222), (222, 223), (223, 224), (224, 225), (225, 226), (226, 227), (227, 228), (228, 229), (229, 230), (230, 231), (231, 241), (232, 233), (232, 255), (234, 235), (234, 240), (235, 236), (236, 239), (241, 242), (242, 243), (243, 244), (244, 245), (245, 246), (246, 247), (247, 248), (248, 249), (249, 250), (250, 251), (251, 252), (252, 253), (253, 254), (256, 257), (256, 260), (257, 275), (258, 259), (258, 291), (259, 290), (260, 261), (261, 262), (262, 263), (263, 264), (264, 265), (265, 266), (266, 267), (267, 276), (268, 269), (268, 289), (269, 270), (270, 271), (271, 272), (272, 273), (273, 274), (274, 275), (276, 277), (277, 278), (278, 279), (279, 280), (280, 281), (281, 282), (282, 283), (283, 284), (284, 285), (285, 286), (286, 287), (287, 288), (288, 289), (290, 319), (291, 292), (292, 293), (293, 294), (294, 295), (295, 296), (296, 297), (297, 298), (298, 299), (299, 300), (300, 301), (301, 302), (302, 303), (303, 304), (304, 305), (305, 306), (306, 307), (307, 308), (308, 309), (309, 310), (310, 311), (311, 312), (312, 313), (313, 314), (314, 315), (315, 316), (316, 317), (317, 318), (318, 319)])
me_short_gater.attributes.new('sharp_edge', 'BOOLEAN', 'EDGE').data.foreach_set('value', [ (min(e.vertices), max(e.vertices)) in _k for e in me_short_gater.edges])
_k = {(0, 3): 1.0, (0, 1): 1.0, (2, 3): 1.0, (3, 5): 1.0, (0, 6): 1.0, (1, 7): 1.0, (1, 8): 1.0, (8, 46): 1.0, (2, 46): 1.0, (2, 9): 1.0, (10, 11): 1.0, (5, 11): 1.0, (6, 43): 1.0, (31, 32): 1.0, (7, 44): 1.0, (8, 45): 1.0, (46, 47): 1.0, (9, 48): 1.0, (11, 48): 1.0, (10, 49): 1.0, (10, 12): 1.0, (49, 50): 1.0, (12, 13): 1.0, (50, 51): 1.0, (13, 14): 1.0, (51, 52): 1.0, (14, 15): 1.0, (52, 53): 1.0, (15, 16): 1.0, (53, 54): 1.0, (16, 17): 1.0, (54, 55): 1.0, (17, 55): 1.0, (17, 56): 1.0, (56, 57): 1.0, (19, 58): 1.0, (57, 58): 1.0, (19, 20): 1.0, (19, 59): 1.0, (59, 60): 1.0, (30, 31): 1.0, (21, 22): 1.0, (89, 90): 1.0, (22, 23): 1.0, (90, 91): 1.0, (23, 24): 1.0, (91, 92): 1.0, (24, 25): 1.0, (92, 93): 1.0, (25, 26): 1.0, (93, 94): 1.0, (26, 27): 1.0, (94, 95): 1.0, (27, 28): 1.0, (95, 96): 1.0, (28, 29): 1.0, (96, 97): 1.0, (29, 30): 1.0, (97, 98): 1.0, (98, 99): 1.0, (99, 100): 1.0, (32, 33): 1.0, (100, 101): 1.0, (33, 34): 1.0, (101, 102): 1.0, (34, 35): 1.0, (102, 103): 1.0, (35, 36): 1.0, (103, 104): 1.0, (36, 37): 1.0, (104, 105): 1.0, (39, 107): 1.0, (106, 107): 1.0, (39, 40): 1.0, (39, 108): 1.0, (108, 109): 1.0, (40, 41): 1.0, (109, 110): 1.0, (41, 42): 1.0, (110, 111): 1.0, (42, 43): 1.0, (44, 111): 1.0, (45, 112): 1.0, (143, 144): 1.0, (48, 146): 1.0, (47, 146): 1.0, (49, 145): 1.0, (145, 147): 1.0, (147, 148): 1.0, (148, 149): 1.0, (149, 150): 1.0, (150, 151): 1.0, (55, 152): 1.0, (151, 152): 1.0, (56, 153): 1.0, (153, 154): 1.0, (58, 155): 1.0, (154, 155): 1.0, (59, 156): 1.0, (156, 157): 1.0, (20, 61): 1.0, (60, 158): 1.0, (61, 62): 1.0, (158, 159): 1.0, (62, 63): 1.0, (159, 160): 1.0, (63, 64): 1.0, (160, 161): 1.0, (64, 65): 1.0, (161, 162): 1.0, (65, 162): 1.0, (65, 163): 1.0, (163, 164): 1.0, (67, 165): 1.0, (164, 165): 1.0, (67, 68): 1.0, (67, 166): 1.0, (166, 167): 1.0, (68, 69): 1.0, (167, 168): 1.0, (69, 70): 1.0, (168, 169): 1.0, (70, 71): 1.0, (169, 170): 1.0, (71, 72): 1.0, (170, 171): 1.0, (72, 73): 1.0, (171, 172): 1.0, (73, 172): 1.0, (73, 173): 1.0, (106, 173): 1.0, (37, 74): 1.0, (105, 174): 1.0, (74, 75): 1.0, (174, 175): 1.0, (75, 76): 1.0, (175, 176): 1.0, (76, 77): 1.0, (176, 177): 1.0, (77, 78): 1.0, (177, 178): 1.0, (78, 79): 1.0, (178, 179): 1.0, (79, 80): 1.0, (179, 180): 1.0, (80, 81): 1.0, (180, 181): 1.0, (81, 82): 1.0, (181, 182): 1.0, (82, 83): 1.0, (182, 183): 1.0, (83, 84): 1.0, (183, 184): 1.0, (84, 85): 1.0, (184, 185): 1.0, (85, 86): 1.0, (185, 186): 1.0, (86, 87): 1.0, (186, 187): 1.0, (87, 88): 1.0, (187, 188): 1.0, (21, 88): 1.0, (89, 188): 1.0, (107, 189): 1.0, (189, 190): 1.0, (108, 117): 1.0, (116, 117): 1.0, (115, 116): 1.0, (114, 115): 1.0, (112, 114): 1.0, (119, 172): 1.0, (119, 120): 1.0, (120, 121): 1.0, (121, 122): 1.0, (122, 123): 1.0, (123, 124): 1.0, (125, 166): 1.0, (124, 125): 1.0, (142, 143): 1.0, (214, 215): 1.0, (127, 128): 1.0, (214, 216): 1.0, (128, 129): 1.0, (216, 217): 1.0, (129, 130): 1.0, (217, 218): 1.0, (130, 131): 1.0, (218, 219): 1.0, (131, 132): 1.0, (219, 220): 1.0, (132, 133): 1.0, (220, 221): 1.0, (133, 134): 1.0, (221, 222): 1.0, (134, 135): 1.0, (222, 223): 1.0, (135, 136): 1.0, (223, 224): 1.0, (136, 137): 1.0, (224, 225): 1.0, (137, 138): 1.0, (225, 226): 1.0, (138, 139): 1.0, (226, 227): 1.0, (139, 140): 1.0, (227, 228): 1.0, (140, 141): 1.0, (228, 229): 1.0, (141, 142): 1.0, (229, 230): 1.0, (230, 231): 1.0, (145, 146): 1.0, (152, 255): 1.0, (153, 255): 1.0, (232, 255): 1.0, (155, 233): 1.0, (156, 233): 1.0, (232, 233): 1.0, (157, 212): 1.0, (211, 212): 1.0, (210, 211): 1.0, (209, 210): 1.0, (162, 208): 1.0, (208, 209): 1.0, (163, 234): 1.0, (234, 235): 1.0, (165, 236): 1.0, (235, 236): 1.0, (173, 237): 1.0, (190, 237): 1.0, (189, 238): 1.0, (117, 238): 1.0, (191, 238): 1.0, (191, 192): 1.0, (119, 192): 1.0, (192, 237): 1.0, (125, 239): 1.0, (236, 239): 1.0, (193, 239): 1.0, (193, 240): 1.0, (208, 240): 1.0, (231, 241): 1.0, (144, 194): 1.0, (241, 242): 1.0, (194, 195): 1.0, (242, 243): 1.0, (195, 196): 1.0, (243, 244): 1.0, (196, 197): 1.0, (244, 245): 1.0, (197, 198): 1.0, (245, 246): 1.0, (198, 199): 1.0, (246, 247): 1.0, (199, 200): 1.0, (247, 248): 1.0, (200, 201): 1.0, (248, 249): 1.0, (201, 202): 1.0, (249, 250): 1.0, (202, 203): 1.0, (250, 251): 1.0, (203, 204): 1.0, (251, 252): 1.0, (204, 205): 1.0, (252, 253): 1.0, (205, 206): 1.0, (253, 254): 1.0, (206, 207): 1.0, (215, 254): 1.0, (127, 207): 1.0, (234, 240): 1.0, (256, 257): 1.0, (258, 259): 1.0, (274, 275): 1.0, (257, 275): 1.0, (256, 260): 1.0, (259, 290): 1.0, (309, 310): 1.0, (308, 309): 1.0, (258, 291): 1.0, (291, 292): 1.0, (273, 274): 1.0, (292, 293): 1.0, (272, 273): 1.0, (293, 294): 1.0, (271, 272): 1.0, (294, 295): 1.0, (270, 271): 1.0, (295, 296): 1.0, (269, 270): 1.0, (296, 297): 1.0, (268, 269): 1.0, (297, 298): 1.0, (268, 289): 1.0, (298, 299): 1.0, (288, 289): 1.0, (299, 300): 1.0, (287, 288): 1.0, (300, 301): 1.0, (286, 287): 1.0, (301, 302): 1.0, (285, 286): 1.0, (302, 303): 1.0, (284, 285): 1.0, (303, 304): 1.0, (283, 284): 1.0, (304, 305): 1.0, (282, 283): 1.0, (305, 306): 1.0, (281, 282): 1.0, (306, 307): 1.0, (280, 281): 1.0, (307, 308): 1.0, (279, 280): 1.0, (278, 279): 1.0, (277, 278): 1.0, (310, 311): 1.0, (276, 277): 1.0, (311, 312): 1.0, (267, 276): 1.0, (312, 313): 1.0, (266, 267): 1.0, (313, 314): 1.0, (265, 266): 1.0, (314, 315): 1.0, (264, 265): 1.0, (315, 316): 1.0, (263, 264): 1.0, (316, 317): 1.0, (262, 263): 1.0, (317, 318): 1.0, (261, 262): 1.0, (318, 319): 1.0, (260, 261): 1.0, (290, 319): 1.0}
me_short_gater.attributes.new('crease_edge', 'FLOAT', 'EDGE').data.foreach_set('value', [_k.get((min(e.vertices), max(e.vertices)), 0.0) for e in me_short_gater.edges])
me_short_gater.materials.append(mat_prox_alum_043)
me_short_gater.materials.append(mat_prox_kevlar_043)
me_short_gater.materials.append(mat_prox_easy_spec_043)
me_short_gater.materials.append(mat_prox_easy_spec_043)
me_short_gater.materials.append(mat_prox_soap_041)
me_short_gater.materials.append(mat_prox_emission_041)
me_short_gater.use_remesh_preserve_volume = False
me_short_gater.use_remesh_preserve_attributes = False
me_short_gater.use_mirror_vertex_groups = False
me_short_gater.update()

# ---- objects
ob_short_gater = bpy.data.objects.new('short_gater', me_short_gater)

# ---- transforms, parenting, visibility, modifiers, constraints
ob_short_gater.location = (0.0, 0.0, 0.0)
ob_short_gater.show_name = True
ob_short_gater.lineart.crease_threshold = 0.0
_m = ob_short_gater.modifiers.new('Auto Smooth', 'NODES')
_m.node_group = ng_auto_smooth
_gi = [s.identifier for s in ng_auto_smooth.interface.items_tree if s.item_type == 'SOCKET' and s.in_out == 'INPUT']
_m[_gi[1]] = 1.047  # Angle

# ---- collection membership
col_collection_1.objects.link(ob_short_gater)

# ---- scene / render settings (as saved in the file)
scene.frame_start = 1; scene.frame_end = 100; scene.frame_set(1)
scene.render.engine = 'CYCLES'
scene.render.image_settings.color_depth = '16'
scene.render.image_settings.compression = 90
scene.render.resolution_x = 1024
scene.render.resolution_y = 1024
scene.render.resolution_percentage = 50
scene.render.dither_intensity = 0.0
scene.render.use_simplify = True
scene.render.use_persistent_data = True
scene.cycles.use_denoising = False
scene.cycles.samples = 100
scene.cycles.sampling_pattern = 'TABULATED_SOBOL'
scene.cycles.light_sampling_threshold = 0.0
scene.cycles.use_adaptive_sampling = False
scene.cycles.use_light_tree = False
scene.cycles.caustics_reflective = False
scene.cycles.caustics_refractive = False
scene.cycles.blur_glossy = 4.0
scene.cycles.max_bounces = 4
scene.cycles.transmission_bounces = 4
scene.cycles.volume_bounces = 2
scene.cycles.transparent_max_bounces = 4
scene.cycles.use_animated_seed = True
scene.cycles.sample_clamp_direct = 4.0
scene.cycles.sample_clamp_indirect = 2.0
scene.cycles.debug_bvh_type = 'STATIC_BVH'
scene.view_settings.view_transform = 'Standard'
bpy.context.view_layer.update()

# ---- added for rendering (the .blend has no active camera): camera
cam_auto = bpy.data.cameras.new('AutoCamera')
cam_auto.lens = 50.0
cam_auto.sensor_width = 36.0
cam_auto.clip_end = 1000.0
ob_auto_camera = bpy.data.objects.new('AutoCamera', cam_auto)
scene.collection.objects.link(ob_auto_camera)
ob_auto_camera.location = (0.847876, -1.01745, 0.688382)
ob_auto_camera.rotation_euler = (1.09748, -7.21219e-08, 0.694738)
scene.camera = ob_auto_camera
bpy.context.view_layer.update()
